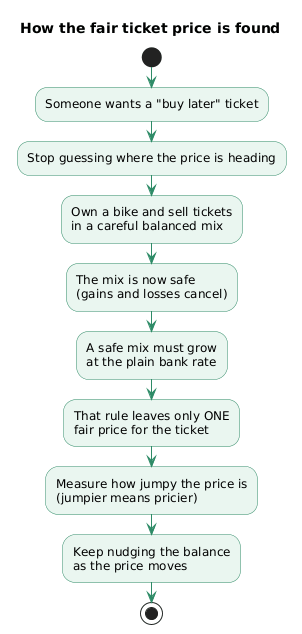

The diagram above was rendered by PlantUML. Its source (embedded in the PNG):
@startuml
title How the fair ticket price is found
skinparam shadowing false
skinparam ActivityBackgroundColor #EAF6F0
skinparam ActivityBorderColor #2E8B67
skinparam ActivityDiamondBackgroundColor #F5FBF8
skinparam ActivityDiamondBorderColor #2E8B67
skinparam ArrowColor #2E8B67

start
:Someone wants a "buy later" ticket;
:Stop guessing where the price is heading;
:Own a bike and sell tickets\nin a careful balanced mix;
:The mix is now safe\n(gains and losses cancel);
:A safe mix must grow\nat the plain bank rate;
:That rule leaves only ONE\nfair price for the ticket;
:Measure how jumpy the price is\n(jumpier means pricier);
:Keep nudging the balance\nas the price moves;
stop
@enduml